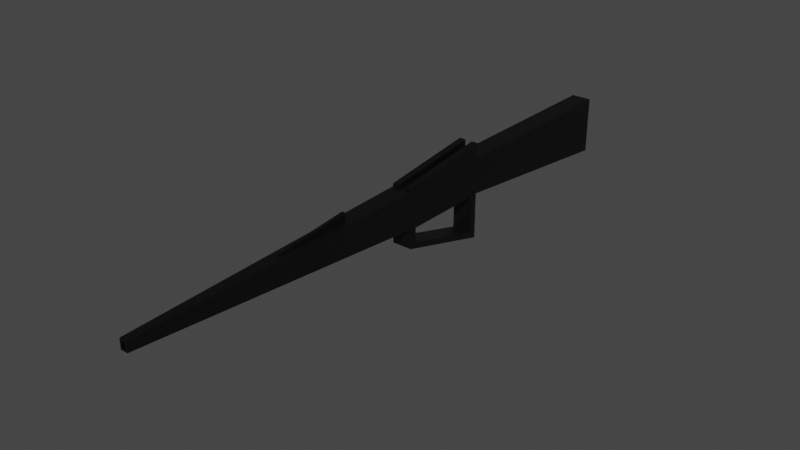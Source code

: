 # Source: hawk.blend  (saved by Blender 3.4.6; exported with 4.5.12 LTS)
import bpy
from mathutils import Matrix  # noqa: F401  (used for matrix-valued properties, if any)

bpy.ops.wm.read_factory_settings(use_empty=True)
scene = bpy.context.scene
scene.name = 'Scene'

# ---- collections
col_collection = bpy.data.collections.new('Collection'); scene.collection.children.link(col_collection)

# ---- materials (node trees are filled in below, after node groups)
mat_material_001 = bpy.data.materials.new('Material.001')
mat_material_001.use_transparent_shadow = False

# ---- material node trees
mat_material_001.use_nodes = True; mat_material_001.node_tree.nodes.clear()
_N = mat_material_001.node_tree.nodes; _L = mat_material_001.node_tree.links
n0 = _N.new('ShaderNodeBsdfPrincipled'); n0.name = 'Principled BSDF'; n0.location = (10, 300)
n0.distribution = 'GGX'
n0.subsurface_method = 'RANDOM_WALK_SKIN'
n0.inputs[0].default_value = (0.0, 0.0, 0.0, 1.0)
n0.inputs[3].default_value = 1.45
n0.inputs[27].default_value = (0.0, 0.0, 0.0, 1.0)
n0.inputs[28].default_value = 1.0
n1 = _N.new('ShaderNodeOutputMaterial'); n1.name = 'Material Output'; n1.location = (300, 300)
_L.new(n0.outputs[0], n1.inputs[0])
n1.is_active_output = True

# ---- world
world_world = bpy.data.worlds.new('World'); scene.world = world_world
world_world.use_nodes = True; world_world.node_tree.nodes.clear()
_N = world_world.node_tree.nodes; _L = world_world.node_tree.links
n0 = _N.new('ShaderNodeOutputWorld'); n0.name = 'World Output'; n0.location = (300, 300)
n1 = _N.new('ShaderNodeBackground'); n1.name = 'Background'; n1.location = (10, 300)
n1.inputs[0].default_value = (0.05088, 0.05088, 0.05088, 1.0)
_L.new(n1.outputs[0], n0.inputs[0])
n0.is_active_output = True
world_world.color = (0.05088, 0.05088, 0.05088)
world_world.use_sun_shadow = False
world_world.sun_shadow_jitter_overblur = 0.0

# ---- meshes
me_cube_001 = bpy.data.meshes.new('Cube.001')
me_cube_001.from_pydata([(-0.2009, -1.257, 0.1732), (-0.2009, -1.257, 0.7156), (-0.5571, 1.234, -2.188), (-0.5571, 1.234, 1.0), (0.1989, -1.257, 0.1732), (0.1989, -1.257, 0.7156), (0.5551, 1.234, -2.188), (0.5551, 1.234, 1.0), (-0.5571, 0.0284, -1.045), (-0.5571, 0.0, 1.0), (0.5551, 0.0284, -1.045), (0.5551, 0.0, 1.0), (-0.5571, 0.4026, 1.0), (0.5551, 0.3742, -1.045), (-0.5571, 0.3742, -1.045), (0.5551, 0.4026, 1.0), (-0.5571, 0.3742, -3.127), (-0.5571, 0.0284, -1.877), (0.5551, 0.0284, -1.877), (0.5551, 0.3742, -3.127), (-0.5571, 0.4026, -1.0), (-0.5571, 0.0, -1.0), (0.5551, 0.0, -1.0), (0.5551, 0.4026, -1.0), (-0.5571, 0.4026, -3.56), (-0.5571, 0.0, -2.08), (0.5551, 0.0, -2.08), (0.5551, 0.4026, -3.56), (0.1959, 1.234, -2.188), (0.1959, 1.234, 1.0), (0.09409, -1.257, 0.1732), (0.09409, -1.257, 0.7156), (0.1959, 0.0, 1.0), (0.1959, 0.0, -1.0), (0.1959, 0.4026, -1.0), (0.1959, 0.4026, 1.0), (0.1959, 0.0, -2.08), (0.1959, 0.4026, -3.56), (-0.2018, 1.234, -2.188), (-0.1, -1.257, 0.7156), (-0.2018, 0.0, -1.0), (-0.2018, 0.4026, -1.0), (-0.2018, 0.0, -2.08), (-0.2018, 0.4026, -3.56), (-0.2018, 1.234, 1.0), (-0.1, -1.257, 0.1732), (-0.2018, 0.0, 1.0), (-0.2018, 0.4026, 1.0), (-0.09822, 1.234, 1.0), (-0.04945, -1.257, 0.1732), (-0.09822, 0.0, 1.0), (-0.09822, 0.4026, 1.0), (-0.09822, 1.234, -2.188), (-0.04945, -1.257, 0.7156), (-0.09822, 0.0, -1.0), (-0.09822, 0.4026, -1.0), (-0.09822, 0.0, -2.08), (-0.09822, 0.4026, -3.56), (0.09924, 1.234, 1.0), (0.04693, -1.257, 0.1732), (0.09924, 0.0, 1.0), (0.09924, 0.4026, 1.0), (0.09924, 1.234, -2.188), (0.04693, -1.257, 0.7156), (0.09924, 0.0, -1.0), (0.09924, 0.4026, -1.0), (0.09924, 0.0, -2.08), (0.09924, 0.4026, -3.56), (-0.379, -0.6285, -0.4134), (0.377, -0.6285, 0.8578), (-0.379, -0.6285, 0.8578), (0.377, -0.6285, -0.4134), (0.145, -0.6285, 0.8578), (0.145, -0.6285, -0.4134), (-0.1509, -0.6285, -0.4134), (-0.1509, -0.6285, 0.8578), (-0.07384, -0.6285, 0.8578), (-0.07384, -0.6285, -0.4134), (0.07308, -0.6285, 0.8578), (0.07308, -0.6285, -0.4134), (-0.468, -0.3142, 0.9289), (0.466, -0.3142, -0.7067), (-0.468, -0.3142, -0.7067), (0.466, -0.3142, 0.9289), (0.1704, -0.3142, 0.9289), (0.1704, -0.3142, -0.7067), (-0.1763, -0.3142, -0.7067), (-0.1763, -0.3142, 0.9289), (-0.08603, -0.3142, 0.9289), (-0.08603, -0.3142, -0.7067), (0.08616, -0.3142, 0.9289), (0.08616, -0.3142, -0.7067), (0.5551, 0.4026, 1.823), (0.5551, 0.0, 1.152), (0.1959, 0.0, 1.152), (-0.5571, 0.0, 1.152), (-0.5571, 0.4026, 1.823), (0.1959, 0.4026, 1.823), (-0.2018, 0.0, 1.152), (-0.2018, 0.4026, 1.823), (-0.08603, -0.3148, 1.368), (-0.07384, -0.629, 0.946), (0.08616, -0.3148, 1.368), (0.07308, -0.629, 0.946), (-0.1172, -0.5931, 0.2569), (-0.1172, -1.257, 0.2569), (-0.1172, -1.257, 0.6319), (0.1152, -1.257, 0.6319), (0.1152, -1.257, 0.2569), (0.1152, -0.5931, 0.2569), (-0.1172, -0.5931, 0.6319), (0.1152, -0.5931, 0.6319)], [], [(20, 12, 3, 2), (28, 29, 7, 6), (71, 69, 5, 4), (73, 71, 4, 30), (75, 70, 1, 39), (15, 35, 97, 92), (40, 21, 25, 42), (23, 15, 11, 22), (82, 80, 9, 21), (6, 7, 15, 23), (28, 6, 23, 34), (44, 3, 12, 47), (21, 9, 12, 20), (37, 27, 26, 36), (34, 23, 27, 37), (14, 13, 10, 8), (8, 10, 18, 17), (14, 8, 21, 20), (10, 13, 23, 22), (17, 16, 24, 25), (19, 18, 26, 27), (8, 17, 25, 21), (18, 10, 22, 26), (13, 19, 27, 23), (16, 14, 20, 24), (16, 17, 18, 19), (13, 14, 16, 19), (65, 34, 37, 67), (67, 37, 36, 66), (7, 29, 35, 15), (62, 28, 34, 65), (22, 33, 36, 26), (11, 15, 92, 93), (69, 72, 31, 5), (79, 73, 30, 59), (62, 58, 29, 28), (2, 3, 44, 38), (68, 74, 45, 0), (2, 38, 41, 20), (24, 43, 42, 25), (20, 41, 43, 24), (48, 44, 47, 51), (54, 40, 42, 56), (51, 47, 46, 50), (76, 75, 39, 53), (78, 76, 53, 63), (61, 51, 50, 60), (64, 54, 56, 66), (58, 48, 51, 61), (38, 44, 48, 52), (74, 77, 49, 45), (38, 52, 55, 41), (43, 57, 56, 42), (41, 55, 57, 43), (29, 58, 61, 35), (33, 64, 66, 36), (35, 61, 60, 32), (72, 78, 63, 31), (52, 48, 58, 62), (77, 79, 59, 49), (52, 62, 65, 55), (57, 67, 66, 56), (55, 65, 67, 57), (89, 91, 79, 77), (84, 90, 78, 72), (86, 89, 77, 74), (78, 90, 102, 103), (88, 87, 75, 76), (82, 86, 74, 68), (91, 85, 73, 79), (83, 84, 72, 69), (0, 1, 70, 68), (87, 80, 70, 75), (85, 81, 71, 73), (81, 83, 69, 71), (22, 11, 83, 81), (33, 22, 81, 85), (46, 9, 80, 87), (11, 32, 84, 83), (64, 33, 85, 91), (21, 40, 86, 82), (50, 46, 87, 88), (60, 50, 88, 90), (40, 54, 89, 86), (32, 60, 90, 84), (54, 64, 91, 89), (68, 70, 80, 82), (99, 96, 95, 98), (92, 97, 94, 93), (12, 9, 95, 96), (9, 46, 98, 95), (46, 47, 99, 98), (35, 32, 94, 97), (32, 11, 93, 94), (47, 12, 96, 99), (90, 88, 100, 102), (88, 76, 101, 100), (108, 107, 111, 109), (78, 103, 101, 76), (101, 103, 102, 100), (105, 106, 1, 0), (107, 108, 4, 5), (108, 105, 0, 4), (106, 107, 5, 1), (104, 109, 111, 110), (105, 108, 109, 104), (106, 105, 104, 110), (107, 106, 110, 111)])
_uv = me_cube_001.uv_layers.new(name='UVMap')
_uv.uv.foreach_set('vector', [0.375, 0.1753, 0.625, 0.1753, 0.625, 0.25, 0.375, 0.25, 0.375, 0.4107, 0.625, 0.4107, 0.625, 0.5, 0.375, 0.5, 0.375, 0.6875, 0.625, 0.6875, 0.625, 0.75, 0.375, 0.75, 0.2857, 0.6875, 0.375, 0.6875, 0.375, 0.75, 0.2857, 0.75, 0.7857, 0.6875, 0.875, 0.6875, 0.875, 0.75, 0.7857, 0.75, 0.625, 0.5747, 0.7143, 0.5747, 0.7143, 0.5747, 0.625, 0.5747, 0.2143, 0.625, 0.125, 0.625, 0.125, 0.625, 0.2143, 0.625, 0.375, 0.5747, 0.625, 0.5747, 0.625, 0.625, 0.375, 0.625, 0.375, 0.09375, 0.625, 0.09375, 0.625, 0.125, 0.375, 0.125, 0.375, 0.5, 0.625, 0.5, 0.625, 0.5747, 0.375, 0.5747, 0.2857, 0.5, 0.375, 0.5, 0.375, 0.5747, 0.2857, 0.5747, 0.7857, 0.5, 0.875, 0.5, 0.875, 0.5747, 0.7857, 0.5747, 0.375, 0.125, 0.625, 0.125, 0.625, 0.1753, 0.375, 0.1753, 0.2857, 0.5747, 0.375, 0.5747, 0.375, 0.625, 0.2857, 0.625, 0.2857, 0.5747, 0.375, 0.5747, 0.375, 0.5747, 0.2857, 0.5747, 0.375, 0.1718, 0.375, 0.5782, 0.375, 0.6215, 0.375, 0.1285, 0.375, 0.1285, 0.375, 0.6215, 0.375, 0.6215, 0.375, 0.1285, 0.375, 0.1718, 0.375, 0.1285, 0.375, 0.125, 0.375, 0.1753, 0.375, 0.6215, 0.375, 0.5782, 0.375, 0.5747, 0.375, 0.625, 0.375, 0.1285, 0.375, 0.1718, 0.375, 0.1753, 0.375, 0.125, 0.375, 0.5782, 0.375, 0.6215, 0.375, 0.625, 0.375, 0.5747, 0.375, 0.1285, 0.375, 0.1285, 0.375, 0.125, 0.375, 0.125, 0.375, 0.6215, 0.375, 0.6215, 0.375, 0.625, 0.375, 0.625, 0.375, 0.5782, 0.375, 0.5782, 0.375, 0.5747, 0.375, 0.5747, 0.375, 0.1718, 0.375, 0.1718, 0.375, 0.1753, 0.375, 0.1753, 0.375, 0.1718, 0.375, 0.1285, 0.375, 0.6215, 0.375, 0.5782, 0.375, 0.5782, 0.375, 0.1718, 0.375, 0.1718, 0.375, 0.5782, 0.2684, 0.5747, 0.2857, 0.5747, 0.2857, 0.5747, 0.2684, 0.5747, 0.2684, 0.5747, 0.2857, 0.5747, 0.2857, 0.625, 0.2684, 0.625, 0.625, 0.5, 0.7143, 0.5, 0.7143, 0.5747, 0.625, 0.5747, 0.2684, 0.5, 0.2857, 0.5, 0.2857, 0.5747, 0.2684, 0.5747, 0.375, 0.625, 0.2857, 0.625, 0.2857, 0.625, 0.375, 0.625, 0.625, 0.625, 0.625, 0.5747, 0.625, 0.5747, 0.625, 0.625, 0.625, 0.6875, 0.7143, 0.6875, 0.7143, 0.75, 0.625, 0.75, 0.2684, 0.6875, 0.2857, 0.6875, 0.2857, 0.75, 0.2684, 0.75, 0.375, 0.3934, 0.625, 0.3934, 0.625, 0.4107, 0.375, 0.4107, 0.375, 0.25, 0.625, 0.25, 0.625, 0.3393, 0.375, 0.3393, 0.125, 0.6875, 0.2143, 0.6875, 0.2143, 0.75, 0.125, 0.75, 0.125, 0.5, 0.2143, 0.5, 0.2143, 0.5747, 0.125, 0.5747, 0.125, 0.5747, 0.2143, 0.5747, 0.2143, 0.625, 0.125, 0.625, 0.125, 0.5747, 0.2143, 0.5747, 0.2143, 0.5747, 0.125, 0.5747, 0.7671, 0.5, 0.7857, 0.5, 0.7857, 0.5747, 0.7671, 0.5747, 0.2329, 0.625, 0.2143, 0.625, 0.2143, 0.625, 0.2329, 0.625, 0.7671, 0.5747, 0.7857, 0.5747, 0.7857, 0.625, 0.7671, 0.625, 0.7671, 0.6875, 0.7857, 0.6875, 0.7857, 0.75, 0.7671, 0.75, 0.7316, 0.6875, 0.7671, 0.6875, 0.7671, 0.75, 0.7316, 0.75, 0.7316, 0.5747, 0.7671, 0.5747, 0.7671, 0.625, 0.7316, 0.625, 0.2684, 0.625, 0.2329, 0.625, 0.2329, 0.625, 0.2684, 0.625, 0.7316, 0.5, 0.7671, 0.5, 0.7671, 0.5747, 0.7316, 0.5747, 0.375, 0.3393, 0.625, 0.3393, 0.625, 0.3579, 0.375, 0.3579, 0.2143, 0.6875, 0.2329, 0.6875, 0.2329, 0.75, 0.2143, 0.75, 0.2143, 0.5, 0.2329, 0.5, 0.2329, 0.5747, 0.2143, 0.5747, 0.2143, 0.5747, 0.2329, 0.5747, 0.2329, 0.625, 0.2143, 0.625, 0.2143, 0.5747, 0.2329, 0.5747, 0.2329, 0.5747, 0.2143, 0.5747, 0.7143, 0.5, 0.7316, 0.5, 0.7316, 0.5747, 0.7143, 0.5747, 0.2857, 0.625, 0.2684, 0.625, 0.2684, 0.625, 0.2857, 0.625, 0.7143, 0.5747, 0.7316, 0.5747, 0.7316, 0.625, 0.7143, 0.625, 0.7143, 0.6875, 0.7316, 0.6875, 0.7316, 0.75, 0.7143, 0.75, 0.375, 0.3579, 0.625, 0.3579, 0.625, 0.3934, 0.375, 0.3934, 0.2329, 0.6875, 0.2684, 0.6875, 0.2684, 0.75, 0.2329, 0.75, 0.2329, 0.5, 0.2684, 0.5, 0.2684, 0.5747, 0.2329, 0.5747, 0.2329, 0.5747, 0.2684, 0.5747, 0.2684, 0.625, 0.2329, 0.625, 0.2329, 0.5747, 0.2684, 0.5747, 0.2684, 0.5747, 0.2329, 0.5747, 0.2329, 0.6562, 0.2684, 0.6562, 0.2684, 0.6875, 0.2329, 0.6875, 0.7143, 0.6562, 0.7316, 0.6562, 0.7316, 0.6875, 0.7143, 0.6875, 0.2143, 0.6562, 0.2329, 0.6562, 0.2329, 0.6875, 0.2143, 0.6875, 0.7316, 0.6875, 0.7316, 0.6562, 0.7316, 0.6562, 0.7316, 0.6875, 0.7671, 0.6562, 0.7857, 0.6562, 0.7857, 0.6875, 0.7671, 0.6875, 0.125, 0.6562, 0.2143, 0.6562, 0.2143, 0.6875, 0.125, 0.6875, 0.2684, 0.6562, 0.2857, 0.6562, 0.2857, 0.6875, 0.2684, 0.6875, 0.625, 0.6562, 0.7143, 0.6562, 0.7143, 0.6875, 0.625, 0.6875, 0.375, 0.0, 0.625, 0.0, 0.625, 0.0625, 0.375, 0.0625, 0.7857, 0.6562, 0.875, 0.6562, 0.875, 0.6875, 0.7857, 0.6875, 0.2857, 0.6562, 0.375, 0.6562, 0.375, 0.6875, 0.2857, 0.6875, 0.375, 0.6562, 0.625, 0.6562, 0.625, 0.6875, 0.375, 0.6875, 0.375, 0.625, 0.625, 0.625, 0.625, 0.6562, 0.375, 0.6562, 0.2857, 0.625, 0.375, 0.625, 0.375, 0.6562, 0.2857, 0.6562, 0.7857, 0.625, 0.875, 0.625, 0.875, 0.6562, 0.7857, 0.6562, 0.625, 0.625, 0.7143, 0.625, 0.7143, 0.6562, 0.625, 0.6562, 0.2684, 0.625, 0.2857, 0.625, 0.2857, 0.6562, 0.2684, 0.6562, 0.125, 0.625, 0.2143, 0.625, 0.2143, 0.6562, 0.125, 0.6562, 0.7671, 0.625, 0.7857, 0.625, 0.7857, 0.6562, 0.7671, 0.6562, 0.7316, 0.625, 0.7671, 0.625, 0.7671, 0.6562, 0.7316, 0.6562, 0.2143, 0.625, 0.2329, 0.625, 0.2329, 0.6562, 0.2143, 0.6562, 0.7143, 0.625, 0.7316, 0.625, 0.7316, 0.6562, 0.7143, 0.6562, 0.2329, 0.625, 0.2684, 0.625, 0.2684, 0.6562, 0.2329, 0.6562, 0.375, 0.0625, 0.625, 0.0625, 0.625, 0.09375, 0.375, 0.09375, 0.7857, 0.5747, 0.875, 0.5747, 0.875, 0.625, 0.7857, 0.625, 0.625, 0.5747, 0.7143, 0.5747, 0.7143, 0.625, 0.625, 0.625, 0.625, 0.1753, 0.625, 0.125, 0.625, 0.125, 0.625, 0.1753, 0.875, 0.625, 0.7857, 0.625, 0.7857, 0.625, 0.875, 0.625, 0.7857, 0.625, 0.7857, 0.5747, 0.7857, 0.5747, 0.7857, 0.625, 0.7143, 0.5747, 0.7143, 0.625, 0.7143, 0.625, 0.7143, 0.5747, 0.7143, 0.625, 0.625, 0.625, 0.625, 0.625, 0.7143, 0.625, 0.7857, 0.5747, 0.875, 0.5747, 0.875, 0.5747, 0.7857, 0.5747, 0.7316, 0.6562, 0.7671, 0.6562, 0.7671, 0.6562, 0.7316, 0.6562, 0.7671, 0.6562, 0.7671, 0.6875, 0.7671, 0.6875, 0.7671, 0.6562, 0.4136, 0.593, 0.5864, 0.593, 0.5864, 0.593, 0.4136, 0.593, 0.7316, 0.6875, 0.7316, 0.6875, 0.7671, 0.6875, 0.7671, 0.6875, 0.7671, 0.6875, 0.7316, 0.6875, 0.7316, 0.6562, 0.7671, 0.6562, 0.4136, 0.157, 0.5864, 0.157, 0.625, 0.0, 0.375, 0.0, 0.5864, 0.593, 0.4136, 0.593, 0.375, 0.75, 0.625, 0.75, 0.4136, 0.593, 0.4136, 0.157, 0.375, 0.0, 0.375, 0.75, 0.5864, 0.157, 0.5864, 0.593, 0.625, 0.75, 0.625, 0.0, 0.4136, 0.157, 0.4136, 0.593, 0.5864, 0.593, 0.5864, 0.157, 0.4136, 0.157, 0.4136, 0.593, 0.4136, 0.593, 0.4136, 0.157, 0.5864, 0.157, 0.4136, 0.157, 0.4136, 0.157, 0.5864, 0.157, 0.5864, 0.593, 0.5864, 0.157, 0.5864, 0.157, 0.5864, 0.593])
me_cube_001.materials.append(mat_material_001)
me_cube_001.update()

# ---- objects
ob_cube = bpy.data.objects.new('Cube', me_cube_001)

# ---- transforms, parenting, visibility, modifiers, constraints
ob_cube.location = (0.0, 0.0, 0.0)
ob_cube.scale = (1.0, 13.17, 1.0)

# ---- collection membership
col_collection.objects.link(ob_cube)

# ---- scene / render settings (as saved in the file)
scene.frame_start = 1; scene.frame_end = 250; scene.frame_set(1)
scene.render.engine = 'BLENDER_EEVEE_NEXT'
scene.cycles.sampling_pattern = 'TABULATED_SOBOL'
scene.cycles.use_light_tree = False
scene.view_settings.view_transform = 'Filmic'
bpy.context.view_layer.update()

# ---- added for rendering (the .blend has no active camera and no usable light): camera, sun
cam_auto = bpy.data.cameras.new('AutoCamera')
cam_auto.lens = 50.0
cam_auto.sensor_width = 36.0
cam_auto.clip_end = 1000.0
ob_auto_camera = bpy.data.objects.new('AutoCamera', cam_auto)
scene.collection.objects.link(ob_auto_camera)
ob_auto_camera.location = (30.7609, -37.0666, 23.741)
ob_auto_camera.rotation_euler = (1.09748, -7.21219e-08, 0.694738)
scene.camera = ob_auto_camera
light_auto_sun = bpy.data.lights.new('AutoSun', 'SUN')
light_auto_sun.energy = 3.0
light_auto_sun.angle = 0.0523599
ob_auto_sun = bpy.data.objects.new('AutoSun', light_auto_sun)
scene.collection.objects.link(ob_auto_sun)
ob_auto_sun.rotation_euler = (0.872665, 0.174533, 0.523599)
bpy.context.view_layer.update()
